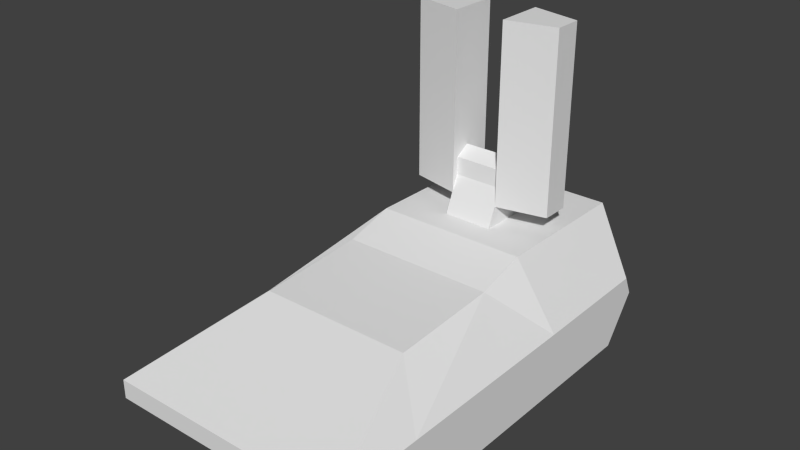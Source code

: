 # Source: tank.blend  (saved by Blender 2.63.0; exported with 4.5.12 LTS)
import bpy
from mathutils import Matrix  # noqa: F401  (used for matrix-valued properties, if any)

bpy.ops.wm.read_factory_settings(use_empty=True)
scene = bpy.context.scene
scene.name = 'Scene'

# ---- collections
col_collection_1 = bpy.data.collections.new('Collection 1'); scene.collection.children.link(col_collection_1)

# ---- materials (node trees are filled in below, after node groups)
mat_tankmat = bpy.data.materials.new('TankMat')
mat_tankmat.alpha_threshold = 0.0
mat_tankmat.use_transparent_shadow = False
mat_tankmat.roughness = 0.5
mat_tankmat.line_color = (0.0, 0.0, 0.0, 1.0)

# ---- material node trees

# ---- world
world_world = bpy.data.worlds.new('World'); scene.world = world_world
world_world.color = (0.05088, 0.05088, 0.05088)
world_world.use_sun_shadow = False
world_world.sun_shadow_jitter_overblur = 0.0
world_world.cycles.sampling_method = 'MANUAL'
world_world.cycles.sample_map_resolution = 256

# ---- meshes
me_cube_002 = bpy.data.meshes.new('Cube.002')
me_cube_002.from_pydata([(0.3711, -0.3413, -0.3997), (0.3711, -0.3413, 2.302), (1.128, -0.1748, 2.302), (1.128, -0.1748, -0.3997), (0.3711, 0.4154, -0.3997), (0.3711, 0.4154, 2.302), (1.128, 0.2489, 2.302), (1.128, 0.2489, -0.3997), (-0.3711, -0.3413, -0.3997), (-0.3711, -0.3413, 2.302), (-1.128, -0.1748, 2.302), (-1.128, -0.1748, -0.3997), (-0.3711, 0.4154, -0.3997), (-0.3711, 0.4154, 2.302), (-1.128, 0.2489, 2.302), (-1.128, 0.2489, -0.3997)], [], [(4, 0, 1, 5), (5, 1, 2, 6), (6, 2, 3, 7), (7, 3, 0, 4), (0, 3, 2, 1), (7, 4, 5, 6), (12, 13, 9, 8), (13, 14, 10, 9), (14, 15, 11, 10), (15, 12, 8, 11), (8, 9, 10, 11), (15, 14, 13, 12)])
_uv = me_cube_002.uv_layers.new(name='UVMap')
_uv.uv.foreach_set('vector', [0.8984, 1.0, 0.7891, 1.0, 0.7891, 0.6094, 0.8984, 0.6094, 0.8984, 0.6094, 0.7891, 0.6094, 0.8125, 0.5, 0.8711, 0.5, 0.8711, 0.5, 0.8125, 0.5, 0.8125, 0.1094, 0.8711, 0.1094, 0.8711, 0.1094, 0.8125, 0.1094, 0.7891, 0.0, 0.8984, 0.0, 0.6992, 0.1094, 0.8125, 0.1094, 0.8125, 0.5, 0.6992, 0.5, 0.8711, 0.1094, 0.9844, 0.1094, 0.9844, 0.5, 0.8711, 0.5, 0.7891, 1.0, 0.7891, 0.6094, 0.8984, 0.6094, 0.8984, 1.0, 0.7891, 0.6094, 0.8125, 0.5, 0.8711, 0.5, 0.8984, 0.6094, 0.8125, 0.5, 0.8125, 0.1094, 0.8711, 0.1094, 0.8711, 0.5, 0.8125, 0.1094, 0.7891, 0.0, 0.8984, 0.0, 0.8711, 0.1094, 0.9844, 0.1094, 0.9844, 0.5, 0.8711, 0.5, 0.8711, 0.1094, 0.8125, 0.1094, 0.8125, 0.5, 0.6992, 0.5, 0.6992, 0.1094])
me_cube_002.materials.append(mat_tankmat)
me_cube_002.use_remesh_preserve_volume = False
me_cube_002.use_remesh_preserve_attributes = False
me_cube_002.use_mirror_vertex_groups = False
me_cube_002.update()
me_cube_001 = bpy.data.meshes.new('Cube.001')
me_cube_001.from_pydata([(-0.3742, 0.1266, 0.5829), (-0.3742, 0.7093, 0.0001651), (0.3742, 0.7093, 0.0001656), (0.3742, 0.1266, 0.5829), (-0.3742, -0.5554, 0.0001651), (-0.3742, -0.3155, 0.5861), (0.3742, -0.3155, 0.5861), (0.3742, -0.5554, 0.0001656), (-0.3742, 0.1286, 0.8525), (0.3742, 0.1286, 0.8525), (-0.3742, -0.3135, 0.8558), (0.3742, -0.3135, 0.8558), (-0.3742, -0.09246, 0.991), (0.3742, -0.09246, 0.991)], [], [(0, 3, 2, 1), (8, 9, 3, 0), (6, 7, 2, 3), (2, 7, 4, 1), (1, 4, 5, 0), (7, 6, 5, 4), (12, 13, 9, 8), (0, 5, 10, 12, 8), (5, 6, 11, 10), (9, 13, 11, 6, 3), (10, 11, 13, 12)])
_uv = me_cube_001.uv_layers.new(name='UVMap')
_uv.uv.foreach_set('vector', [0.4453, 0.5273, 0.2539, 0.5273, 0.2539, 0.7344, 0.4453, 0.7344, 0.4453, 0.457, 0.2539, 0.457, 0.2539, 0.5273, 0.4453, 0.5273, 0.09766, 0.2227, 0.01172, 0.01172, 0.4688, 0.01172, 0.2578, 0.2227, 0.2812, 0.08203, 0.1445, 0.08203, 0.1445, 0.1641, 0.2812, 0.1641, 0.4688, 0.01172, 0.01172, 0.01172, 0.09766, 0.2227, 0.2578, 0.2227, 0.2344, 0.6953, 0.2344, 0.5273, 0.04297, 0.5273, 0.04297, 0.6953, 0.4453, 0.3906, 0.2539, 0.3906, 0.2539, 0.457, 0.4453, 0.457, 0.2578, 0.2227, 0.09766, 0.2227, 0.09766, 0.3203, 0.1797, 0.3711, 0.2578, 0.3203, 0.04297, 0.5273, 0.2344, 0.5273, 0.2344, 0.457, 0.04297, 0.457, 0.2578, 0.3203, 0.1797, 0.3711, 0.09766, 0.3203, 0.09766, 0.2227, 0.2578, 0.2227, 0.04297, 0.457, 0.2344, 0.457, 0.2344, 0.3906, 0.04297, 0.3906])
me_cube_001.materials.append(mat_tankmat)
me_cube_001.use_remesh_preserve_volume = False
me_cube_001.use_remesh_preserve_attributes = False
me_cube_001.use_mirror_vertex_groups = False
me_cube_001.update()
me_cube = bpy.data.meshes.new('Cube')
me_cube.from_pydata([(-1.809, 1.651, 0.05929), (1.809, 1.651, 0.0593), (1.809, -3.442, 0.0593), (-1.809, -3.442, 0.05929), (-1.156, 2.292, 1.977), (1.156, 2.292, 1.977), (1.156, -2.333, 1.688), (-1.156, -2.333, 1.688), (-1.809, 2.014, 1.049), (1.809, 2.014, 1.049), (1.809, -4.307, 1.028), (-1.809, -4.307, 1.028), (-1.809, -4.307, 0.7484), (1.809, -4.307, 0.7484), (1.809, 2.153, 0.7484), (-1.809, 2.153, 0.7484), (-1.156, 0.07149, 1.997), (-1.809, 0.07152, 1.028), (1.809, 0.07152, 1.028), (1.156, 0.07149, 1.997), (-1.156, -0.6788, 1.788), (1.156, -0.6788, 1.788), (1.809, -2.882, 1.028), (-1.809, -2.882, 1.028)], [], [(0, 1, 2, 3), (20, 7, 6, 21), (8, 4, 5, 9), (22, 21, 6, 10), (10, 6, 7, 11), (15, 0, 3, 12), (15, 8, 9, 14), (14, 9, 18, 22, 10, 13), (13, 10, 11, 12), (20, 23, 11, 7), (8, 15, 12, 11, 23, 17), (4, 16, 19, 5), (1, 14, 13, 2), (4, 8, 17, 16), (0, 15, 14, 1), (2, 13, 12, 3), (9, 5, 19, 18), (16, 20, 21, 19), (18, 19, 21, 22), (16, 17, 23, 20)])
_uv = me_cube.uv_layers.new(name='UVMap')
_uv.uv.foreach_set('vector', [0.9766, 0.02734, 0.9766, 0.2617, 0.6445, 0.2617, 0.6445, 0.02734, 0.4727, 0.5625, 0.2891, 0.5625, 0.2891, 0.3047, 0.4727, 0.3047, 0.5352, 0.1484, 0.4766, 0.2383, 0.2617, 0.2383, 0.2031, 0.1484, 0.2422, 0.7969, 0.5547, 0.9375, 0.3203, 0.9297, 0.03906, 0.7969, 0.05859, 0.2344, 0.2891, 0.3047, 0.2891, 0.5625, 0.05859, 0.6367, 0.9609, 0.7461, 0.8906, 0.6484, 0.1641, 0.6484, 0.04297, 0.7461, 0.5352, 0.1172, 0.5352, 0.1484, 0.2031, 0.1484, 0.2031, 0.1172, 0.9609, 0.7539, 0.9414, 0.7969, 0.6641, 0.7969, 0.2422, 0.7969, 0.03906, 0.7969, 0.03906, 0.7539, 0.02734, 0.2344, 0.05859, 0.2344, 0.05859, 0.6367, 0.02734, 0.6367, 0.5547, 0.9375, 0.2422, 0.7969, 0.03906, 0.7969, 0.3203, 0.9297, 0.9414, 0.7969, 0.9609, 0.7539, 0.03906, 0.7539, 0.03906, 0.7969, 0.2422, 0.7969, 0.6641, 0.7969, 0.8086, 0.5625, 0.5586, 0.5625, 0.5586, 0.3047, 0.8086, 0.3047, 0.8906, 0.6484, 0.9609, 0.7461, 0.04297, 0.7461, 0.1641, 0.6484, 0.9805, 0.957, 0.9414, 0.7969, 0.6641, 0.7969, 0.6641, 0.9609, 0.5352, 0.03906, 0.5352, 0.1172, 0.2031, 0.1172, 0.2031, 0.03906, 0.6445, 0.2617, 0.5742, 0.2617, 0.5742, 0.02734, 0.6445, 0.02734, 0.9414, 0.7969, 0.9805, 0.957, 0.6641, 0.9609, 0.6641, 0.7969, 0.5586, 0.5625, 0.4727, 0.5625, 0.4727, 0.3047, 0.5586, 0.3047, 0.6641, 0.7969, 0.6641, 0.9609, 0.5547, 0.9375, 0.2422, 0.7969, 0.6641, 0.9609, 0.6641, 0.7969, 0.2422, 0.7969, 0.5547, 0.9375])
me_cube.materials.append(mat_tankmat)
me_cube.use_remesh_preserve_volume = False
me_cube.use_remesh_preserve_attributes = False
me_cube.use_mirror_vertex_groups = False
me_cube.update()

# ---- objects
ob_rockets = bpy.data.objects.new('Rockets', me_cube_002)
ob_turret = bpy.data.objects.new('Turret', me_cube_001)
ob_body = bpy.data.objects.new('Body', me_cube)

# ---- transforms, parenting, visibility, modifiers, constraints
ob_rockets.location = (-2.527e-06, 0.9709, 0.4351)
ob_rockets.lineart.crease_threshold = 0.0
_m = ob_rockets.modifiers.new('EdgeSplit', 'EDGE_SPLIT')
ob_turret.location = (-2.634e-06, 1.037, -0.2934)
ob_turret.lineart.crease_threshold = 0.0
_m = ob_turret.modifiers.new('EdgeSplit', 'EDGE_SPLIT')
ob_body.location = (0.0, 0.0, -2.254)
ob_body.lock_rotations_4d = False
ob_body.empty_display_type = 'ARROWS'
ob_body.lineart.crease_threshold = 0.0
_m = ob_body.modifiers.new('EdgeSplit', 'EDGE_SPLIT')

# ---- collection membership
col_collection_1.objects.link(ob_rockets)
col_collection_1.objects.link(ob_turret)
col_collection_1.objects.link(ob_body)

# ---- scene / render settings (as saved in the file)
scene.frame_start = 1; scene.frame_end = 250; scene.frame_set(1)
scene.render.engine = 'BLENDER_EEVEE_NEXT'
scene.render.image_settings.color_mode = 'RGB'
scene.render.image_settings.compression = 90
scene.render.resolution_percentage = 50
scene.render.dither_intensity = 0.0
scene.render.bake_margin = 2
scene.render.bake_bias = 0.0
scene.cycles.use_denoising = False
scene.cycles.samples = 10
scene.cycles.sampling_pattern = 'TABULATED_SOBOL'
scene.cycles.light_sampling_threshold = 0.0
scene.cycles.use_adaptive_sampling = False
scene.cycles.use_light_tree = False
scene.cycles.blur_glossy = 0.0
scene.cycles.volume_bounces = 1
scene.cycles.pixel_filter_type = 'GAUSSIAN'
scene.cycles.sample_clamp_indirect = 0.0
scene.view_settings.view_transform = 'Standard'
bpy.context.view_layer.update()

# ---- added for rendering (the .blend has no active camera and no usable light): camera, sun
cam_auto = bpy.data.cameras.new('AutoCamera')
cam_auto.lens = 50.0
cam_auto.sensor_width = 36.0
cam_auto.clip_end = 1000.0
ob_auto_camera = bpy.data.objects.new('AutoCamera', cam_auto)
scene.collection.objects.link(ob_auto_camera)
ob_auto_camera.location = (8.32475, -10.9968, 6.93092)
ob_auto_camera.rotation_euler = (1.09748, -7.21219e-08, 0.694738)
scene.camera = ob_auto_camera
light_auto_sun = bpy.data.lights.new('AutoSun', 'SUN')
light_auto_sun.energy = 3.0
light_auto_sun.angle = 0.0523599
ob_auto_sun = bpy.data.objects.new('AutoSun', light_auto_sun)
scene.collection.objects.link(ob_auto_sun)
ob_auto_sun.rotation_euler = (0.872665, 0.174533, 0.523599)
bpy.context.view_layer.update()
